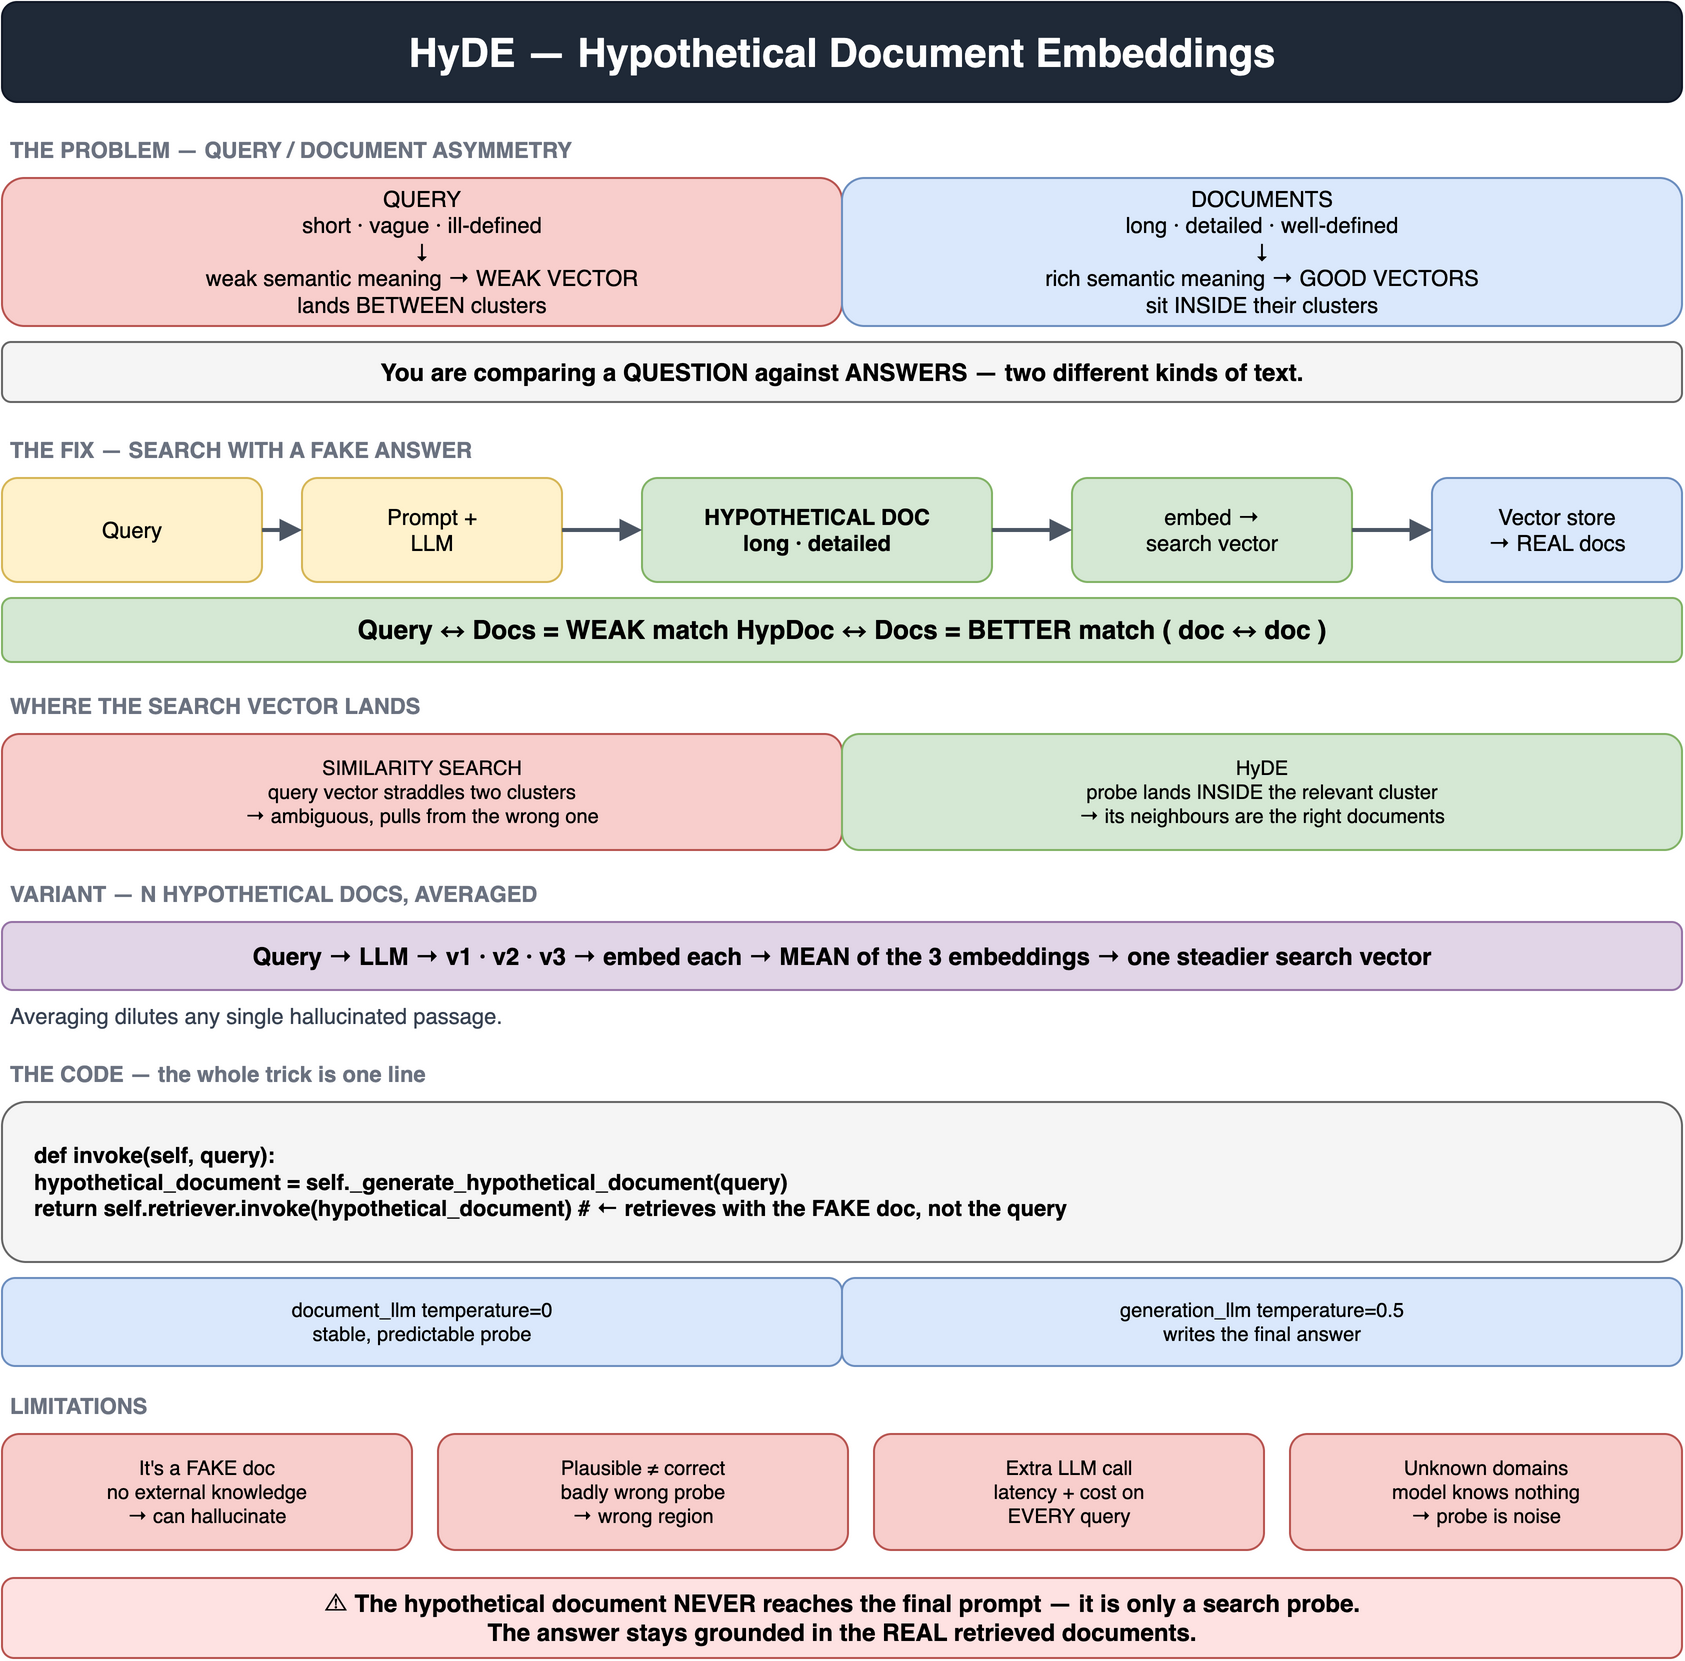

The diagram above was exported from draw.io. Its source (the exported page's mxGraphModel, read from the mxfile embedded in the PNG):
<mxGraphModel dx="800" dy="600" grid="1" gridSize="10" guides="1" tooltips="1" connect="1" arrows="1" fold="1" page="1" pageScale="1" pageWidth="880" pageHeight="872" math="0" shadow="0">
  <root>
    <mxCell id="0" />
    <mxCell id="1" parent="0" />
    <mxCell id="3" value="HyDE — Hypothetical Document Embeddings" style="rounded=1;whiteSpace=wrap;html=1;fillColor=#1f2937;strokeColor=#111827;fontColor=#ffffff;fontSize=20;align=center;verticalAlign=middle;fontStyle=1;" vertex="1" parent="1">
      <mxGeometry x="20" y="20" width="840" height="50" as="geometry" />
    </mxCell>
    <mxCell id="4" value="THE PROBLEM — QUERY / DOCUMENT ASYMMETRY" style="text;html=1;align=left;verticalAlign=middle;fontColor=#6b7280;fontSize=11;fontStyle=1;spacing=4;" vertex="1" parent="1">
      <mxGeometry x="20" y="84" width="840" height="20" as="geometry" />
    </mxCell>
    <mxCell id="5" value="QUERY&#10;short · vague · ill-defined&#10;↓&#10;weak semantic meaning → WEAK VECTOR&#10;lands BETWEEN clusters" style="rounded=1;whiteSpace=wrap;html=1;fillColor=#f8cecc;strokeColor=#b85450;fontColor=#000000;fontSize=11;align=center;verticalAlign=middle;" vertex="1" parent="1">
      <mxGeometry x="20" y="108" width="420" height="74" as="geometry" />
    </mxCell>
    <mxCell id="6" value="DOCUMENTS&#10;long · detailed · well-defined&#10;↓&#10;rich semantic meaning → GOOD VECTORS&#10;sit INSIDE their clusters" style="rounded=1;whiteSpace=wrap;html=1;fillColor=#dae8fc;strokeColor=#6c8ebf;fontColor=#000000;fontSize=11;align=center;verticalAlign=middle;" vertex="1" parent="1">
      <mxGeometry x="440" y="108" width="420" height="74" as="geometry" />
    </mxCell>
    <mxCell id="7" value="You are comparing a QUESTION against ANSWERS — two different kinds of text." style="rounded=1;whiteSpace=wrap;html=1;fillColor=#f5f5f5;strokeColor=#666666;fontColor=#000000;fontSize=12;align=center;verticalAlign=middle;fontStyle=1;" vertex="1" parent="1">
      <mxGeometry x="20" y="190" width="840" height="30" as="geometry" />
    </mxCell>
    <mxCell id="8" value="THE FIX — SEARCH WITH A FAKE ANSWER" style="text;html=1;align=left;verticalAlign=middle;fontColor=#6b7280;fontSize=11;fontStyle=1;spacing=4;" vertex="1" parent="1">
      <mxGeometry x="20" y="234" width="840" height="20" as="geometry" />
    </mxCell>
    <mxCell id="9" value="Query" style="rounded=1;whiteSpace=wrap;html=1;fillColor=#fff2cc;strokeColor=#d6b656;fontColor=#000000;fontSize=11;align=center;verticalAlign=middle;" vertex="1" parent="1">
      <mxGeometry x="20" y="258" width="130" height="52" as="geometry" />
    </mxCell>
    <mxCell id="10" value="Prompt +&#10;LLM" style="rounded=1;whiteSpace=wrap;html=1;fillColor=#fff2cc;strokeColor=#d6b656;fontColor=#000000;fontSize=11;align=center;verticalAlign=middle;" vertex="1" parent="1">
      <mxGeometry x="170" y="258" width="130" height="52" as="geometry" />
    </mxCell>
    <mxCell id="11" value="HYPOTHETICAL DOC&#10;long · detailed" style="rounded=1;whiteSpace=wrap;html=1;fillColor=#d5e8d4;strokeColor=#82b366;fontColor=#000000;fontSize=11;align=center;verticalAlign=middle;fontStyle=1;" vertex="1" parent="1">
      <mxGeometry x="340" y="258" width="175" height="52" as="geometry" />
    </mxCell>
    <mxCell id="12" value="embed →&#10;search vector" style="rounded=1;whiteSpace=wrap;html=1;fillColor=#d5e8d4;strokeColor=#82b366;fontColor=#000000;fontSize=11;align=center;verticalAlign=middle;" vertex="1" parent="1">
      <mxGeometry x="555" y="258" width="140" height="52" as="geometry" />
    </mxCell>
    <mxCell id="13" value="Vector store&#10;→ REAL docs" style="rounded=1;whiteSpace=wrap;html=1;fillColor=#dae8fc;strokeColor=#6c8ebf;fontColor=#000000;fontSize=11;align=center;verticalAlign=middle;" vertex="1" parent="1">
      <mxGeometry x="735" y="258" width="125" height="52" as="geometry" />
    </mxCell>
    <mxCell id="14" value="" style="endArrow=block;html=1;rounded=0;exitX=1;exitY=0.5;exitDx=0;exitDy=0;entryX=0;entryY=0.5;entryDx=0;entryDy=0;strokeColor=#4b5563;strokeWidth=2;" edge="1" parent="1" source="9" target="10">
      <mxGeometry relative="1" as="geometry" />
    </mxCell>
    <mxCell id="15" value="" style="endArrow=block;html=1;rounded=0;exitX=1;exitY=0.5;exitDx=0;exitDy=0;entryX=0;entryY=0.5;entryDx=0;entryDy=0;strokeColor=#4b5563;strokeWidth=2;" edge="1" parent="1" source="10" target="11">
      <mxGeometry relative="1" as="geometry" />
    </mxCell>
    <mxCell id="16" value="" style="endArrow=block;html=1;rounded=0;exitX=1;exitY=0.5;exitDx=0;exitDy=0;entryX=0;entryY=0.5;entryDx=0;entryDy=0;strokeColor=#4b5563;strokeWidth=2;" edge="1" parent="1" source="11" target="12">
      <mxGeometry relative="1" as="geometry" />
    </mxCell>
    <mxCell id="17" value="" style="endArrow=block;html=1;rounded=0;exitX=1;exitY=0.5;exitDx=0;exitDy=0;entryX=0;entryY=0.5;entryDx=0;entryDy=0;strokeColor=#4b5563;strokeWidth=2;" edge="1" parent="1" source="12" target="13">
      <mxGeometry relative="1" as="geometry" />
    </mxCell>
    <mxCell id="18" value="Query ↔ Docs  =  WEAK match                    HypDoc ↔ Docs  =  BETTER match   ( doc ↔ doc )" style="rounded=1;whiteSpace=wrap;html=1;fillColor=#d5e8d4;strokeColor=#82b366;fontColor=#000000;fontSize=13;align=center;verticalAlign=middle;fontStyle=1;" vertex="1" parent="1">
      <mxGeometry x="20" y="318" width="840" height="32" as="geometry" />
    </mxCell>
    <mxCell id="19" value="WHERE THE SEARCH VECTOR LANDS" style="text;html=1;align=left;verticalAlign=middle;fontColor=#6b7280;fontSize=11;fontStyle=1;spacing=4;" vertex="1" parent="1">
      <mxGeometry x="20" y="362" width="840" height="20" as="geometry" />
    </mxCell>
    <mxCell id="20" value="SIMILARITY SEARCH&#10;query vector straddles two clusters&#10;→ ambiguous, pulls from the wrong one" style="rounded=1;whiteSpace=wrap;html=1;fillColor=#f8cecc;strokeColor=#b85450;fontColor=#000000;fontSize=10;align=center;verticalAlign=middle;" vertex="1" parent="1">
      <mxGeometry x="20" y="386" width="420" height="58" as="geometry" />
    </mxCell>
    <mxCell id="21" value="HyDE&#10;probe lands INSIDE the relevant cluster&#10;→ its neighbours are the right documents" style="rounded=1;whiteSpace=wrap;html=1;fillColor=#d5e8d4;strokeColor=#82b366;fontColor=#000000;fontSize=10;align=center;verticalAlign=middle;" vertex="1" parent="1">
      <mxGeometry x="440" y="386" width="420" height="58" as="geometry" />
    </mxCell>
    <mxCell id="22" value="VARIANT — N HYPOTHETICAL DOCS, AVERAGED" style="text;html=1;align=left;verticalAlign=middle;fontColor=#6b7280;fontSize=11;fontStyle=1;spacing=4;" vertex="1" parent="1">
      <mxGeometry x="20" y="456" width="840" height="20" as="geometry" />
    </mxCell>
    <mxCell id="23" value="Query → LLM → v1 · v2 · v3  →  embed each  →  MEAN of the 3 embeddings  →  one steadier search vector" style="rounded=1;whiteSpace=wrap;html=1;fillColor=#e1d5e7;strokeColor=#9673a6;fontColor=#000000;fontSize=12;align=center;verticalAlign=middle;fontStyle=1;" vertex="1" parent="1">
      <mxGeometry x="20" y="480" width="840" height="34" as="geometry" />
    </mxCell>
    <mxCell id="24" value="Averaging dilutes any single hallucinated passage." style="text;html=1;align=left;verticalAlign=middle;fontColor=#374151;fontSize=11;spacing=4;" vertex="1" parent="1">
      <mxGeometry x="20" y="518" width="840" height="18" as="geometry" />
    </mxCell>
    <mxCell id="25" value="THE CODE — the whole trick is one line" style="text;html=1;align=left;verticalAlign=middle;fontColor=#6b7280;fontSize=11;fontStyle=1;spacing=4;" vertex="1" parent="1">
      <mxGeometry x="20" y="546" width="840" height="20" as="geometry" />
    </mxCell>
    <mxCell id="26" value="def invoke(self, query):&#10;        hypothetical_document = self._generate_hypothetical_document(query)&#10;        return self.retriever.invoke(hypothetical_document)      # ← retrieves with the FAKE doc, not the query" style="rounded=1;whiteSpace=wrap;html=1;fillColor=#f5f5f5;strokeColor=#666666;fontColor=#000000;fontSize=11;align=left;verticalAlign=middle;fontStyle=1;spacingLeft=14;" vertex="1" parent="1">
      <mxGeometry x="20" y="570" width="840" height="80" as="geometry" />
    </mxCell>
    <mxCell id="27" value="document_llm  temperature=0&#10;stable, predictable probe" style="rounded=1;whiteSpace=wrap;html=1;fillColor=#dae8fc;strokeColor=#6c8ebf;fontColor=#000000;fontSize=10;align=center;verticalAlign=middle;" vertex="1" parent="1">
      <mxGeometry x="20" y="658" width="420" height="44" as="geometry" />
    </mxCell>
    <mxCell id="28" value="generation_llm  temperature=0.5&#10;writes the final answer" style="rounded=1;whiteSpace=wrap;html=1;fillColor=#dae8fc;strokeColor=#6c8ebf;fontColor=#000000;fontSize=10;align=center;verticalAlign=middle;" vertex="1" parent="1">
      <mxGeometry x="440" y="658" width="420" height="44" as="geometry" />
    </mxCell>
    <mxCell id="29" value="LIMITATIONS" style="text;html=1;align=left;verticalAlign=middle;fontColor=#6b7280;fontSize=11;fontStyle=1;spacing=4;" vertex="1" parent="1">
      <mxGeometry x="20" y="712" width="840" height="20" as="geometry" />
    </mxCell>
    <mxCell id="30" value="It's a FAKE doc&#10;no external knowledge&#10;→ can hallucinate" style="rounded=1;whiteSpace=wrap;html=1;fillColor=#f8cecc;strokeColor=#b85450;fontColor=#000000;fontSize=10;align=center;verticalAlign=middle;" vertex="1" parent="1">
      <mxGeometry x="20" y="736" width="205" height="58" as="geometry" />
    </mxCell>
    <mxCell id="31" value="Plausible ≠ correct&#10;badly wrong probe&#10;→ wrong region" style="rounded=1;whiteSpace=wrap;html=1;fillColor=#f8cecc;strokeColor=#b85450;fontColor=#000000;fontSize=10;align=center;verticalAlign=middle;" vertex="1" parent="1">
      <mxGeometry x="238" y="736" width="205" height="58" as="geometry" />
    </mxCell>
    <mxCell id="32" value="Extra LLM call&#10;latency + cost on&#10;EVERY query" style="rounded=1;whiteSpace=wrap;html=1;fillColor=#f8cecc;strokeColor=#b85450;fontColor=#000000;fontSize=10;align=center;verticalAlign=middle;" vertex="1" parent="1">
      <mxGeometry x="456" y="736" width="195" height="58" as="geometry" />
    </mxCell>
    <mxCell id="33" value="Unknown domains&#10;model knows nothing&#10;→ probe is noise" style="rounded=1;whiteSpace=wrap;html=1;fillColor=#f8cecc;strokeColor=#b85450;fontColor=#000000;fontSize=10;align=center;verticalAlign=middle;" vertex="1" parent="1">
      <mxGeometry x="664" y="736" width="196" height="58" as="geometry" />
    </mxCell>
    <mxCell id="34" value="⚠  The hypothetical document NEVER reaches the final prompt — it is only a search probe.&#10;The answer stays grounded in the REAL retrieved documents." style="rounded=1;whiteSpace=wrap;html=1;fillColor=#fee2e2;strokeColor=#b85450;fontColor=#000000;fontSize=12;align=center;verticalAlign=middle;fontStyle=1;" vertex="1" parent="1">
      <mxGeometry x="20" y="808" width="840" height="40" as="geometry" />
    </mxCell>
  </root>
</mxGraphModel>